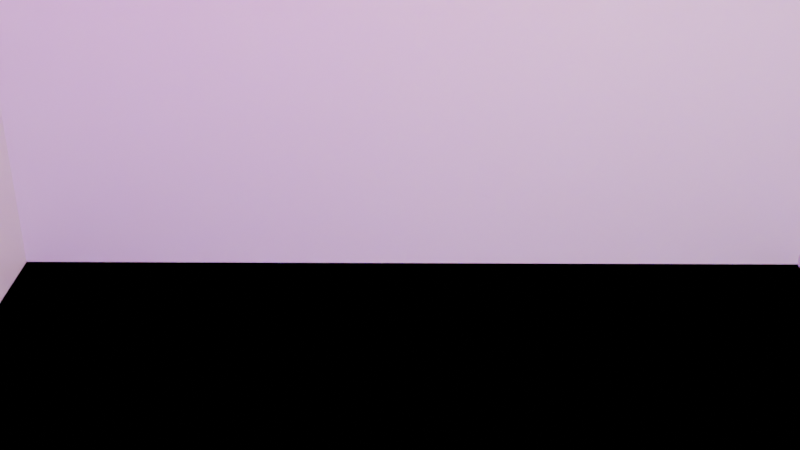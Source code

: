 # Source: test.blend  (saved by Blender 2.92.15; exported with 4.5.12 LTS)
import bpy
from mathutils import Matrix  # noqa: F401  (used for matrix-valued properties, if any)

bpy.ops.wm.read_factory_settings(use_empty=True)
scene = bpy.context.scene
scene.name = 'Scene'

# ---- collections
col_collection = bpy.data.collections.new('Collection'); scene.collection.children.link(col_collection)

# ---- images (referenced by path relative to the original .blend; pixels are not part of the script)
import os
ASSET_DIR = os.environ.get("B2B_ASSET_DIR", "")  # directory of the original .blend (textures are referenced by path, not embedded)
HERE = os.path.dirname(os.path.abspath(__file__))  # packed textures are extracted next to this script under _unpacked/

def load_image(name, relpath, width, height, colorspace="sRGB"):
    """Load a texture the original file referenced (path relative to the .blend, or extracted next to this script)."""
    p = next((c for c in (os.path.join(HERE, relpath), os.path.join(ASSET_DIR, relpath)) if relpath and os.path.exists(c)), "")
    if p:
        img = bpy.data.images.load(p, check_existing=True)
        img.name = name
    else:  # same state as the original file: an image datablock whose file is absent (Cycles renders it pink)
        img = bpy.data.images.new(name, width, height)
        img.source = "FILE"
        img.filepath = "//" + (relpath or name)
    img.colorspace_settings.name = colorspace
    return img
img_test = load_image('test', '', 1024, 1024, 'sRGB')

# ---- materials (node trees are filled in below, after node groups)
mat_material_001 = bpy.data.materials.new('Material.001')

# ---- material node trees
mat_material_001.use_nodes = True; mat_material_001.node_tree.nodes.clear()
_N = mat_material_001.node_tree.nodes; _L = mat_material_001.node_tree.links
n0 = _N.new('ShaderNodeBsdfPrincipled'); n0.name = 'Principled BSDF'; n0.location = (10, 300)
n0.distribution = 'GGX'
n0.subsurface_method = 'RANDOM_WALK_SKIN'
n0.inputs[3].default_value = 1.45
n0.inputs[27].default_value = (0.0, 0.0, 0.0, 1.0)
n0.inputs[28].default_value = 1.0
n1 = _N.new('ShaderNodeOutputMaterial'); n1.name = 'Material Output'; n1.location = (300, 300)
n2 = _N.new('ShaderNodeTexImage'); n2.name = 'Image Texture'; n2.location = (-269, 118)
n2.image = img_test
_L.new(n0.outputs[0], n1.inputs[0])
n1.is_active_output = True

# ---- world
world_world = bpy.data.worlds.new('World'); scene.world = world_world
world_world.use_nodes = True; world_world.node_tree.nodes.clear()
_N = world_world.node_tree.nodes; _L = world_world.node_tree.links
n0 = _N.new('ShaderNodeOutputWorld'); n0.name = 'World Output'; n0.location = (300, 300)
n1 = _N.new('ShaderNodeBackground'); n1.name = 'Background'; n1.location = (10, 300)
n1.inputs[0].default_value = (0.05088, 0.05088, 0.05088, 1.0)
_L.new(n1.outputs[0], n0.inputs[0])
n0.is_active_output = True
world_world.color = (0.05088, 0.05088, 0.05088)
world_world.use_sun_shadow = False
world_world.sun_shadow_jitter_overblur = 0.0

# ---- cameras
cam_camera = bpy.data.cameras.new('Camera')
cam_camera.clip_end = 100.0
cam_camera.ortho_scale = 7.314

# ---- lights
light_light = bpy.data.lights.new('Light', 'POINT')
light_light.color = (1.0, 0.179, 0.1303)
light_light.transmission_factor = 0.0
light_light.energy = 1000.0
light_light.shadow_soft_size = 0.1
light_light.shadow_maximum_resolution = 0.006
light_light.use_absolute_resolution = True
light_light_001 = bpy.data.lights.new('Light.001', 'POINT')
light_light_001.color = (0.01973, 0.014, 1.0)
light_light_001.transmission_factor = 0.0
light_light_001.energy = 1000.0
light_light_001.shadow_soft_size = 0.1
light_light_001.shadow_maximum_resolution = 0.006
light_light_001.use_absolute_resolution = True
light_light_002 = bpy.data.lights.new('Light.002', 'POINT')
light_light_002.transmission_factor = 0.0
light_light_002.energy = 1000.0
light_light_002.shadow_soft_size = 0.1
light_light_002.shadow_maximum_resolution = 0.006
light_light_002.use_absolute_resolution = True

# ---- meshes
me_cube_001 = bpy.data.meshes.new('Cube.001')
me_cube_001.from_pydata([(-4.451, -3.892, -2.664), (-4.451, -3.892, 2.664), (-4.451, 3.892, -2.664), (-4.451, 3.892, 2.664), (4.451, -3.892, -2.664), (4.451, -3.892, 2.664), (4.451, 3.892, -2.664), (4.451, 3.892, 2.664), (-4.194, 3.635, -2.407), (-4.194, -3.635, -2.407), (-4.194, -3.635, 2.664), (-4.194, 3.635, 2.664), (4.451, 3.635, -2.407), (4.451, 3.635, 2.664), (4.451, -3.635, -2.407), (4.451, -3.635, 2.664), (-4.194, 3.635, -2.407), (-4.194, -3.635, -2.407), (4.451, 3.635, -2.407), (4.451, -3.635, -2.407)], [], [(0, 2, 3, 1), (2, 6, 7, 3), (8, 11, 13, 12), (4, 0, 1, 5), (2, 0, 4, 6), (9, 10, 11, 8), (14, 15, 10, 9), (8, 12, 14, 9), (7, 6, 12, 13), (1, 3, 11, 10), (5, 1, 10, 15), (4, 5, 15, 14), (6, 4, 14, 12), (3, 7, 13, 11), (16, 18, 19, 17)])
_uv = me_cube_001.uv_layers.new(name='UVMap')
_uv.uv.foreach_set('vector', [0.3181, 0.4867, 0.3181, 0.2227, 0.5239, 0.2227, 0.5239, 0.4867, 0.001491, 0.001498, 0.3034, 0.001498, 0.3034, 0.2073, 0.001491, 0.2073, 0.8048, 0.6016, 0.6089, 0.6016, 0.6089, 0.3084, 0.8048, 0.3084, 0.6089, 0.3035, 0.6089, 0.001499, 0.8147, 0.001499, 0.8147, 0.3035, 0.001493, 0.2107, 0.3022, 0.2107, 0.3022, 0.5127, 0.001493, 0.5127, 0.2481, 0.8026, 0.2481, 0.9985, 0.001495, 0.9985, 0.001495, 0.8026, 0.8872, 0.6053, 0.8872, 0.8012, 0.5939, 0.8012, 0.5939, 0.6053, 0.2977, 0.5176, 0.591, 0.5176, 0.591, 0.7985, 0.2977, 0.7985, 0.3034, 0.2073, 0.3034, 0.001498, 0.3122, 0.01142, 0.3122, 0.2073, 0.3052, 0.2107, 0.6059, 0.2107, 0.596, 0.2195, 0.3151, 0.2195, 0.3052, 0.5127, 0.3052, 0.2107, 0.3151, 0.2195, 0.3151, 0.5127, 0.5675, 0.001498, 0.5675, 0.2073, 0.5588, 0.2073, 0.5588, 0.01142, 0.3034, 0.001498, 0.5675, 0.001498, 0.5588, 0.01142, 0.3122, 0.01142, 0.6059, 0.2107, 0.6059, 0.5127, 0.596, 0.5127, 0.596, 0.2195, 0.001494, 0.5176, 0.2947, 0.5176, 0.2947, 0.7985, 0.001494, 0.7985])
me_cube_001.materials.append(mat_material_001)
me_cube_001.update()

# ---- objects
ob_light = bpy.data.objects.new('Light', light_light)
ob_camera = bpy.data.objects.new('Camera', cam_camera)
ob_cube = bpy.data.objects.new('Cube', me_cube_001)
ob_light_001 = bpy.data.objects.new('Light.001', light_light_001)
ob_light_002 = bpy.data.objects.new('Light.002', light_light_002)

# ---- transforms, parenting, visibility, modifiers, constraints
ob_light.location = (4.076, 1.005, 5.904)
ob_light.rotation_euler = (0.6503, 0.05522, 1.866)
ob_light.lock_rotations_4d = False
ob_light.empty_display_type = 'ARROWS'
ob_light.color = (0.0, 0.0, 0.0, 0.0)
ob_light.lineart.crease_threshold = 0.0
ob_camera.location = (7.917, 1.389, 5.246)
ob_camera.rotation_euler = (1.109, -0.0, 1.578)
ob_camera.lock_rotations_4d = False
ob_camera.empty_display_type = 'ARROWS'
ob_camera.color = (0.0, 0.0, 0.0, 0.0)
ob_camera.display_type = 'WIRE'
ob_camera.lineart.crease_threshold = 0.0
ob_cube.location = (2.89, 1.428, 2.664)
ob_cube.lineart.crease_threshold = 0.0
ob_light_001.location = (5.687, -1.48, 4.143)
ob_light_001.rotation_euler = (0.6503, 0.05522, 1.866)
ob_light_001.lock_rotations_4d = False
ob_light_001.empty_display_type = 'ARROWS'
ob_light_001.color = (0.0, 0.0, 0.0, 0.0)
ob_light_001.lineart.crease_threshold = 0.0
ob_light_002.location = (5.738, 3.997, 3.979)
ob_light_002.rotation_euler = (0.6503, 0.05522, 1.866)
ob_light_002.lock_rotations_4d = False
ob_light_002.empty_display_type = 'ARROWS'
ob_light_002.color = (0.0, 0.0, 0.0, 0.0)
ob_light_002.lineart.crease_threshold = 0.0

# ---- collection membership
col_collection.objects.link(ob_light)
col_collection.objects.link(ob_camera)
col_collection.objects.link(ob_cube)
col_collection.objects.link(ob_light_001)
col_collection.objects.link(ob_light_002)

# ---- scene / render settings (as saved in the file)
scene.camera = ob_camera
scene.frame_start = 1; scene.frame_end = 250; scene.frame_set(1)
scene.render.engine = 'CYCLES'
scene.cycles.use_denoising = False
scene.cycles.samples = 16
scene.cycles.sampling_pattern = 'TABULATED_SOBOL'
scene.cycles.use_adaptive_sampling = False
scene.cycles.use_light_tree = False
scene.view_settings.view_transform = 'Filmic'
bpy.context.view_layer.update()
